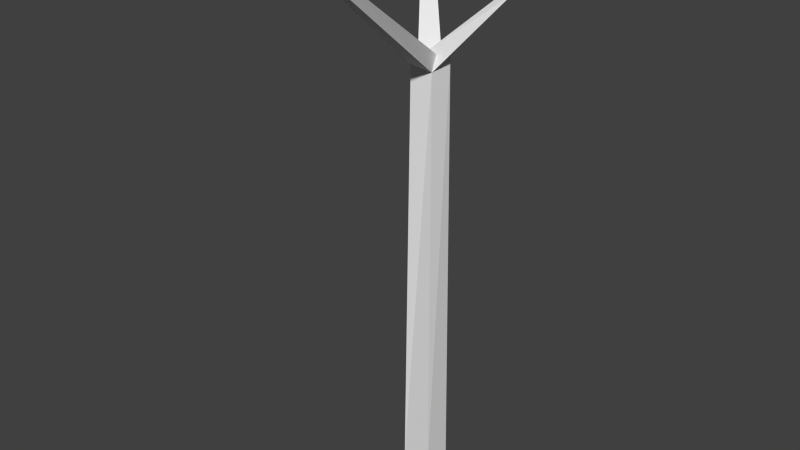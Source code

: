 # Source: snowmanBranch.blend  (saved by Blender 2.69.0; exported with 4.5.12 LTS)
import bpy
from mathutils import Matrix  # noqa: F401  (used for matrix-valued properties, if any)

bpy.ops.wm.read_factory_settings(use_empty=True)
scene = bpy.context.scene
scene.name = 'Scene'

# ---- collections
col_collection_1 = bpy.data.collections.new('Collection 1'); scene.collection.children.link(col_collection_1)

# ---- materials (node trees are filled in below, after node groups)
mat_material = bpy.data.materials.new('Material')
mat_material.alpha_threshold = 0.0
mat_material.use_transparent_shadow = False
mat_material.roughness = 0.5
mat_material.line_color = (0.0, 0.0, 0.0, 1.0)

# ---- material node trees

# ---- world
world_world = bpy.data.worlds.new('World'); scene.world = world_world
world_world.color = (0.05088, 0.05088, 0.05088)
world_world.use_sun_shadow = False
world_world.sun_shadow_jitter_overblur = 0.0
world_world.cycles.sampling_method = 'MANUAL'
world_world.cycles.sample_map_resolution = 256

# ---- meshes
me_cube = bpy.data.meshes.new('Cube')
me_cube.from_pydata([(-0.0704, -0.0704, -1.0), (-0.0704, 0.0704, -1.0), (0.0704, 0.0704, -1.0), (0.0704, -0.0704, -1.0), (-0.04698, -0.06794, 0.9702), (-0.06494, 0.03796, 0.9729), (0.05721, 0.05721, 1.0), (0.04256, -0.0438, 0.9478), (-0.009151, 0.06854, 0.9266), (0.03333, 0.03078, 0.9985), (-0.03788, -0.03391, 0.9896), (-0.4015, 0.4402, 1.53), (-0.3802, 0.4608, 1.528), (-0.3647, 0.4464, 1.549), (-0.3859, 0.4258, 1.551), (-0.2503, 0.2663, 1.339), (-0.2456, 0.2933, 1.335), (-0.2189, 0.2895, 1.307), (-0.2236, 0.2625, 1.31), (-0.0513, 0.2668, 1.501), (-0.05014, 0.2734, 1.5), (-0.04359, 0.2724, 1.493), (-0.04474, 0.2658, 1.494), (0.04384, -0.006073, 1.01), (0.1927, -0.7461, 1.439), (0.1895, -0.725, 1.47), (0.2265, -0.7156, 1.468), (0.2297, -0.7367, 1.436), (0.3029, 0.08341, 1.303), (0.2953, 0.1075, 1.304), (0.3124, 0.1139, 1.287), (0.32, 0.08977, 1.286)], [], [(4, 5, 1, 0), (5, 6, 2, 1), (6, 7, 3, 2), (7, 4, 0, 3), (0, 1, 2, 3), (7, 6, 5, 4), (12, 13, 9, 8), (13, 14, 10, 9), (10, 5, 8, 7), (14, 13, 12, 11), (19, 20, 16, 15), (20, 21, 17, 16), (21, 22, 18, 17), (22, 19, 15, 18), (15, 16, 17, 18), (22, 21, 20, 19), (29, 30, 8, 5), (28, 29, 5, 10), (30, 31, 7, 8), (26, 27, 7, 23), (27, 26, 25, 24), (4, 10, 23, 7), (24, 25, 10, 4), (10, 4, 5), (5, 8, 9, 10), (31, 30, 29, 28), (14, 11, 5, 10), (11, 12, 8, 5), (25, 26, 23, 10), (27, 24, 4, 7), (31, 28, 10, 7)])
me_cube.materials.append(mat_material)
me_cube.use_remesh_preserve_volume = False
me_cube.use_remesh_preserve_attributes = False
me_cube.use_mirror_vertex_groups = False
me_cube.update()

# ---- objects
ob_cube = bpy.data.objects.new('Cube', me_cube)

# ---- transforms, parenting, visibility, modifiers, constraints
ob_cube.location = (0.0, 0.0, 0.0)
ob_cube.lock_rotations_4d = False
ob_cube.empty_display_type = 'ARROWS'
ob_cube.lineart.crease_threshold = 0.0

# ---- collection membership
col_collection_1.objects.link(ob_cube)

# ---- scene / render settings (as saved in the file)
scene.frame_start = 1; scene.frame_end = 250; scene.frame_set(1)
scene.render.engine = 'BLENDER_EEVEE_NEXT'
scene.render.image_settings.compression = 90
scene.render.resolution_percentage = 50
scene.render.dither_intensity = 0.0
scene.cycles.use_denoising = False
scene.cycles.samples = 10
scene.cycles.sampling_pattern = 'TABULATED_SOBOL'
scene.cycles.light_sampling_threshold = 0.0
scene.cycles.use_adaptive_sampling = False
scene.cycles.use_light_tree = False
scene.cycles.blur_glossy = 0.0
scene.cycles.volume_bounces = 1
scene.cycles.pixel_filter_type = 'GAUSSIAN'
scene.cycles.sample_clamp_indirect = 0.0
scene.view_settings.view_transform = 'Standard'
bpy.context.view_layer.update()

# ---- added for rendering (the .blend has no active camera and no usable light): camera, sun
cam_auto = bpy.data.cameras.new('AutoCamera')
cam_auto.lens = 50.0
cam_auto.sensor_width = 36.0
cam_auto.clip_end = 1000.0
ob_auto_camera = bpy.data.objects.new('AutoCamera', cam_auto)
scene.collection.objects.link(ob_auto_camera)
ob_auto_camera.location = (2.65413, -3.37644, 2.43125)
ob_auto_camera.rotation_euler = (1.09748, -7.21219e-08, 0.694738)
scene.camera = ob_auto_camera
light_auto_sun = bpy.data.lights.new('AutoSun', 'SUN')
light_auto_sun.energy = 3.0
light_auto_sun.angle = 0.0523599
ob_auto_sun = bpy.data.objects.new('AutoSun', light_auto_sun)
scene.collection.objects.link(ob_auto_sun)
ob_auto_sun.rotation_euler = (0.872665, 0.174533, 0.523599)
bpy.context.view_layer.update()
